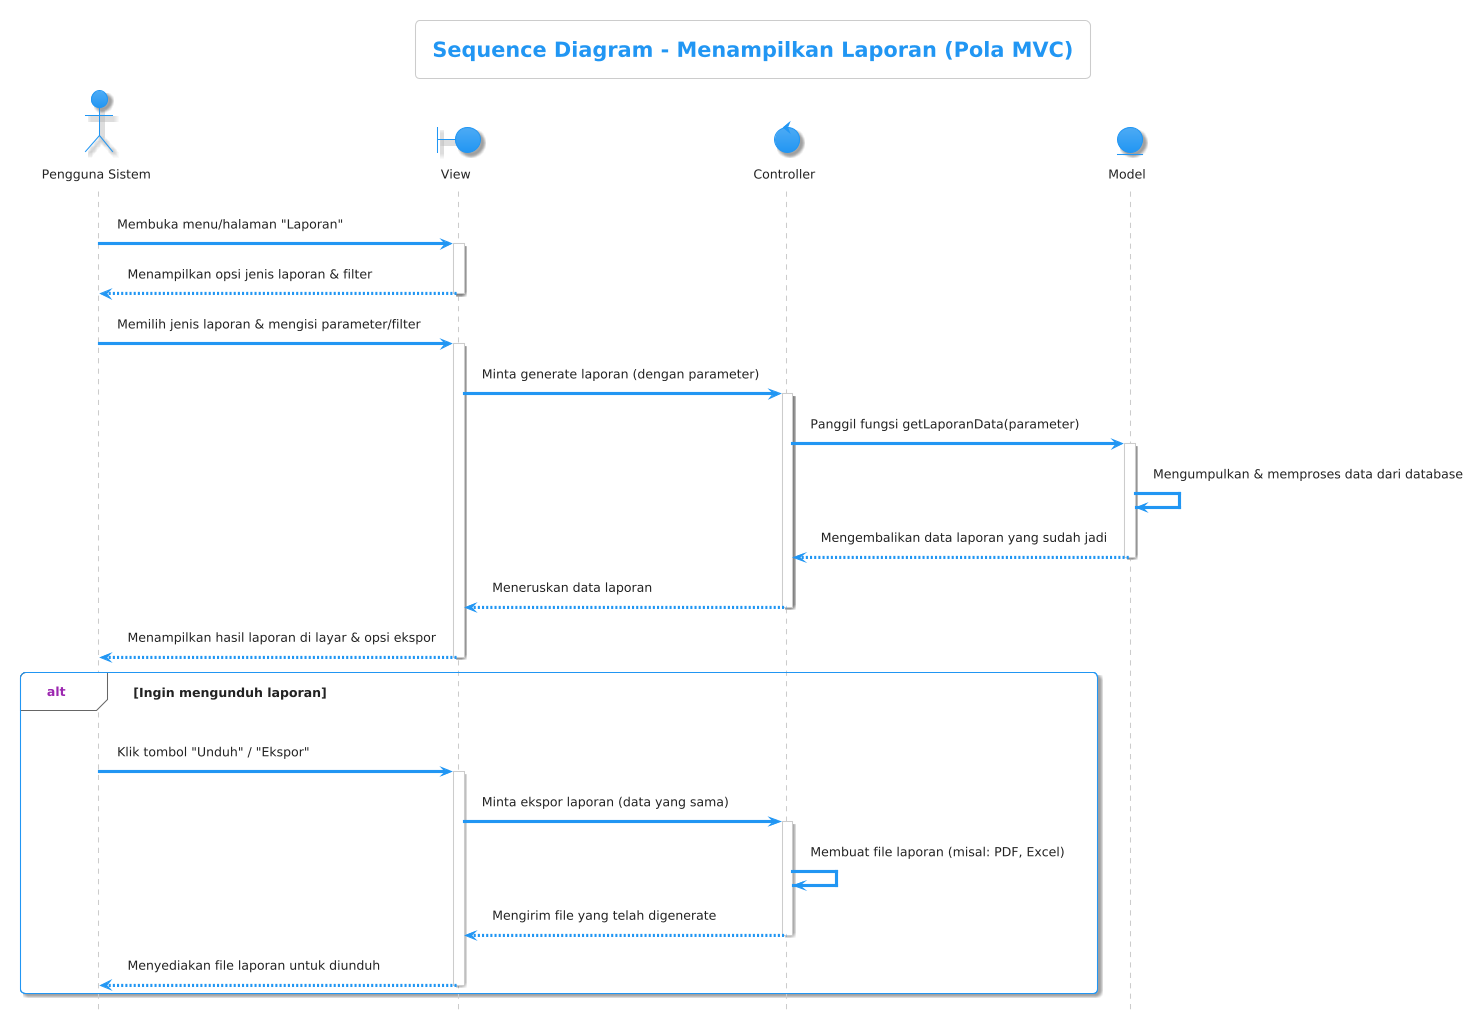

The diagram above was rendered by PlantUML. Its source (embedded in the PNG):
@startuml
!theme materia

title Sequence Diagram - Menampilkan Laporan (Pola MVC)
hide footbox

actor "Pengguna Sistem" as Pengguna
boundary "View" as View
control "Controller" as Controller
entity "Model" as Model

Pengguna -> View: Membuka menu/halaman "Laporan"
activate View
View --> Pengguna: Menampilkan opsi jenis laporan & filter
deactivate View

Pengguna -> View: Memilih jenis laporan & mengisi parameter/filter
activate View

View -> Controller: Minta generate laporan (dengan parameter)
activate Controller

Controller -> Model: Panggil fungsi getLaporanData(parameter)
activate Model
Model -> Model: Mengumpulkan & memproses data dari database
Model --> Controller: Mengembalikan data laporan yang sudah jadi
deactivate Model

Controller --> View: Meneruskan data laporan
deactivate Controller

View --> Pengguna: Menampilkan hasil laporan di layar & opsi ekspor
deactivate View

alt Ingin mengunduh laporan
    Pengguna -> View: Klik tombol "Unduh" / "Ekspor"
    activate View
    
    View -> Controller: Minta ekspor laporan (data yang sama)
    activate Controller
    
    Controller -> Controller: Membuat file laporan (misal: PDF, Excel)
    Controller --> View: Mengirim file yang telah digenerate
    deactivate Controller
    
    View --> Pengguna: Menyediakan file laporan untuk diunduh
    deactivate View
end
@enduml